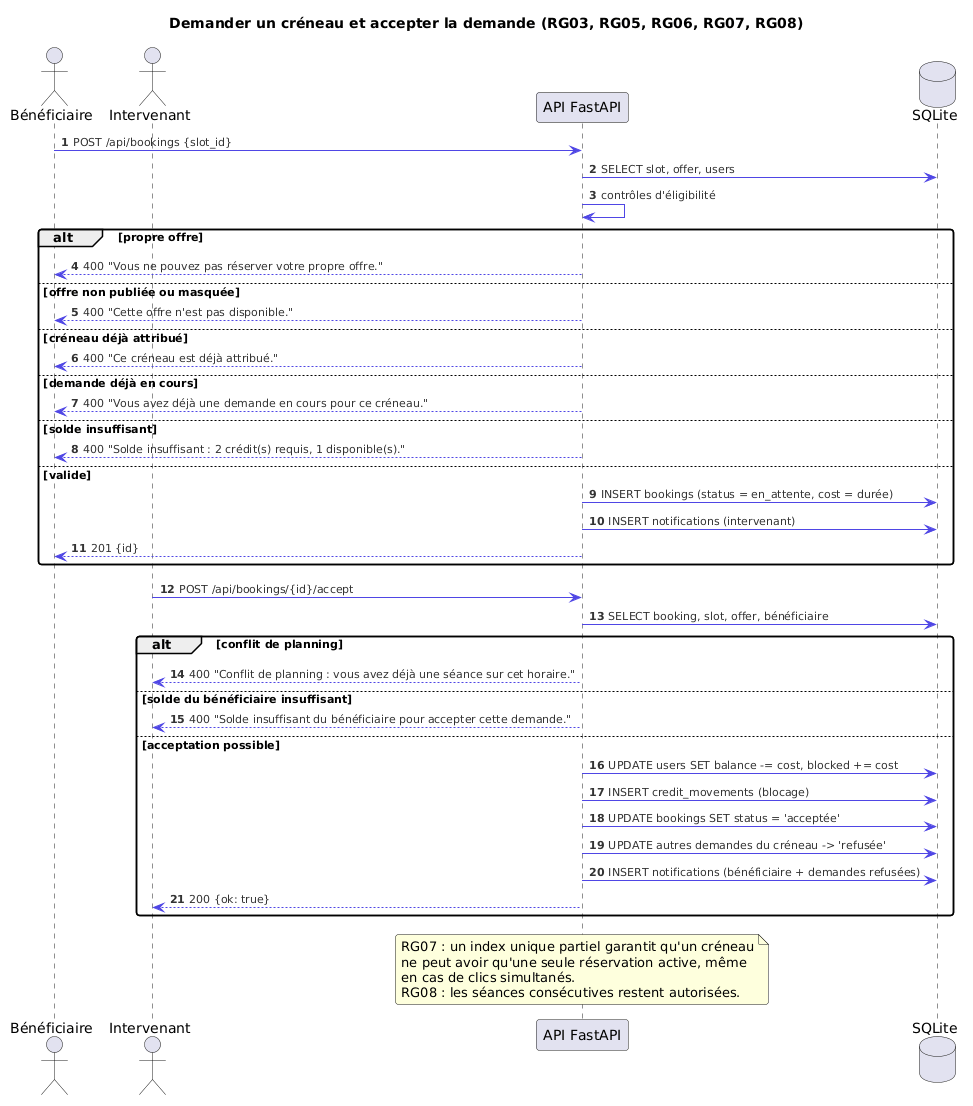

The diagram above was rendered by PlantUML. Its source (embedded in the PNG):
@startuml
skinparam backgroundColor #FFFFFF
skinparam defaultFontName "DejaVu Sans"
skinparam shadowing false
skinparam roundcorner 6
skinparam ArrowColor #4F46E5
skinparam ArrowFontColor #333333
skinparam ArrowFontSize 11
title Demander un créneau et accepter la demande (RG03, RG05, RG06, RG07, RG08)
autonumber

actor "Bénéficiaire" as B
actor "Intervenant" as I
participant "API FastAPI" as API
database "SQLite" as DB

B -> API : POST /api/bookings {slot_id}
API -> DB : SELECT slot, offer, users
API -> API : contrôles d'éligibilité
alt propre offre
  API --> B : 400 "Vous ne pouvez pas réserver votre propre offre."
else offre non publiée ou masquée
  API --> B : 400 "Cette offre n'est pas disponible."
else créneau déjà attribué
  API --> B : 400 "Ce créneau est déjà attribué."
else demande déjà en cours
  API --> B : 400 "Vous avez déjà une demande en cours pour ce créneau."
else solde insuffisant
  API --> B : 400 "Solde insuffisant : 2 crédit(s) requis, 1 disponible(s)."
else valide
  API -> DB : INSERT bookings (status = en_attente, cost = durée)
  API -> DB : INSERT notifications (intervenant)
  API --> B : 201 {id}
end

I -> API : POST /api/bookings/{id}/accept
API -> DB : SELECT booking, slot, offer, bénéficiaire
alt conflit de planning
  API --> I : 400 "Conflit de planning : vous avez déjà une séance sur cet horaire."
else solde du bénéficiaire insuffisant
  API --> I : 400 "Solde insuffisant du bénéficiaire pour accepter cette demande."
else acceptation possible
  API -> DB : UPDATE users SET balance -= cost, blocked += cost
  API -> DB : INSERT credit_movements (blocage)
  API -> DB : UPDATE bookings SET status = 'acceptée'
  API -> DB : UPDATE autres demandes du créneau -> 'refusée'
  API -> DB : INSERT notifications (bénéficiaire + demandes refusées)
  API --> I : 200 {ok: true}
end

note over API
  RG07 : un index unique partiel garantit qu'un créneau
  ne peut avoir qu'une seule réservation active, même
  en cas de clics simultanés.
  RG08 : les séances consécutives restent autorisées.
end note
@enduml